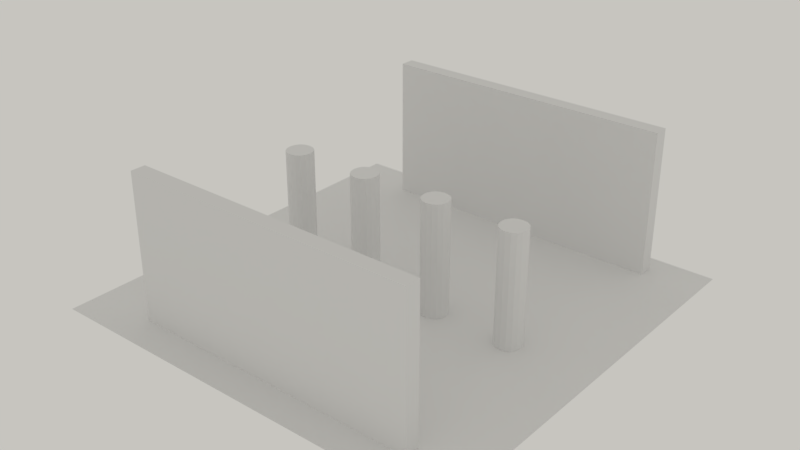 # Source: maZE001.blend  (saved by Blender 2.79.0; exported with 4.5.12 LTS)
import bpy
from mathutils import Matrix  # noqa: F401  (used for matrix-valued properties, if any)

bpy.ops.wm.read_factory_settings(use_empty=True)
scene = bpy.context.scene
scene.name = 'Scene'

# ---- collections
col_collection_1 = bpy.data.collections.new('Collection 1'); scene.collection.children.link(col_collection_1)
col_collection_3 = bpy.data.collections.new('Collection 3'); scene.collection.children.link(col_collection_3)
col_collection_3.hide_render = True
col_collection_3.hide_viewport = True

# ---- materials (node trees are filled in below, after node groups)
mat_material_002 = bpy.data.materials.new('Material.002')
mat_material_002.alpha_threshold = 0.0
mat_material_002.use_transparent_shadow = False
mat_material_002.roughness = 0.5
mat_material_001 = bpy.data.materials.new('Material.001')
mat_material_001.alpha_threshold = 0.0
mat_material_001.use_transparent_shadow = False
mat_material_001.roughness = 0.5
mat_material_001.specular_intensity = 0.0
mat_material = bpy.data.materials.new('Material')
mat_material.alpha_threshold = 0.0
mat_material.use_transparent_shadow = False
mat_material.roughness = 0.5
mat_material.specular_intensity = 0.0
mat_material.line_color = (0.0, 0.0, 0.0, 1.0)

# ---- material node trees

# ---- world
world_world = bpy.data.worlds.new('World'); scene.world = world_world
world_world.color = (0.5705, 0.5585, 0.5234)
world_world.use_sun_shadow = False
world_world.sun_shadow_jitter_overblur = 0.0
world_world.cycles.sampling_method = 'MANUAL'

# ---- lights
light_point = bpy.data.lights.new('Point', 'POINT')
light_point.transmission_factor = 0.0
light_point.energy = 100.0
light_point.shadow_buffer_clip_start = 0.5
light_point.shadow_soft_size = 0.1
light_point.shadow_maximum_resolution = 0.006
light_point.use_absolute_resolution = True
light_lamp = bpy.data.lights.new('Lamp', 'SUN')
light_lamp.transmission_factor = 0.0
light_lamp.cutoff_distance = 41.5
light_lamp.angle = 0.1993
light_lamp.energy = 1.0
light_lamp.shadow_buffer_clip_start = 1.001
light_lamp.shadow_soft_size = 0.1
light_lamp.shadow_cascade_max_distance = 1000.0

# ---- meshes
me_cube_001 = bpy.data.meshes.new('Cube.001')
me_cube_001.from_pydata([(-1.0, -1.0, -1.0), (-1.0, -1.0, 1.0), (-1.0, 1.0, -1.0), (-1.0, 1.0, 1.0), (1.0, -1.0, -1.0), (1.0, -1.0, 1.0), (1.0, 1.0, -1.0), (1.0, 1.0, 1.0)], [], [(0, 1, 3, 2), (2, 3, 7, 6), (6, 7, 5, 4), (4, 5, 1, 0), (2, 6, 4, 0), (7, 3, 1, 5)])
_k = {(0, 2): 1.0, (1, 3): 1.0, (2, 6): 1.0, (3, 7): 1.0, (4, 6): 1.0, (5, 7): 1.0, (0, 4): 1.0, (1, 5): 1.0}
me_cube_001.attributes.new('crease_edge', 'FLOAT', 'EDGE').data.foreach_set('value', [_k.get((min(e.vertices), max(e.vertices)), 0.0) for e in me_cube_001.edges])
_uv = me_cube_001.uv_layers.new(name='UVMap')
_uv.uv.foreach_set('vector', [0.0, 0.0, 1.0, 0.0, 1.0, 1.0, 0.0, 1.0, 0.0, 0.0, 1.0, 0.0, 1.0, 1.0, 0.0, 1.0, 0.0, 0.0, 1.0, 0.0, 1.0, 1.0, 0.0, 1.0, 0.0, 0.0, 1.0, 0.0, 1.0, 1.0, 0.0, 1.0, 0.8898, 0.4814, 0.9336, 0.4814, 0.9336, 0.5253, 0.8898, 0.5253, 0.8898, 0.4814, 0.9336, 0.4814, 0.9336, 0.5253, 0.8898, 0.5253])
me_cube_001.materials.append(mat_material_002)
me_cube_001.use_remesh_preserve_volume = False
me_cube_001.use_remesh_preserve_attributes = False
me_cube_001.use_mirror_vertex_groups = False
me_cube_001.update()
me_plane = bpy.data.meshes.new('Plane')
me_plane.from_pydata([(-1.0, -1.0, 0.0), (1.0, -1.0, 0.0), (-1.0, 1.0, 0.0), (1.0, 1.0, 0.0)], [], [(0, 1, 3, 2)])
_uv = me_plane.uv_layers.new(name='UVMap')
_uv.uv.foreach_set('vector', [-11.81, -12.17, 12.78, -12.17, 12.78, 13.17, -11.81, 13.17])
me_plane.materials.append(mat_material_001)
me_plane.use_remesh_preserve_volume = False
me_plane.use_remesh_preserve_attributes = False
me_plane.use_mirror_vertex_groups = False
me_plane.update()
me_cube = bpy.data.meshes.new('Cube')
me_cube.from_pydata([(1.0, 24.95, -1.0), (1.0, 22.95, -1.0), (-1.0, 22.95, -1.0), (-1.0, 24.95, -1.0), (1.0, 24.95, 1.0), (1.0, 22.95, 1.0), (-1.0, 22.95, 1.0), (-1.0, 24.95, 1.0)], [], [(0, 1, 2, 3), (4, 7, 6, 5), (0, 4, 5, 1), (1, 5, 6, 2), (2, 6, 7, 3), (4, 0, 3, 7)])
_uv = me_cube.uv_layers.new(name='UVMap')
_uv.uv.foreach_set('vector', [0.3417, 0.3417, 0.6583, 0.3417, 0.6583, 0.6583, 0.3417, 0.6583, 0.3301, 0.3301, 0.6699, 0.3301, 0.6699, 0.6699, 0.3301, 0.6699, 0.3747, 0.3747, 0.6253, 0.3747, 0.6253, 0.6253, 0.3747, 0.6253, 0.0, 0.0, 1.0, 0.0, 1.0, 1.0, 0.0, 1.0, 0.3441, 0.3441, 0.6559, 0.3441, 0.6559, 0.6559, 0.3441, 0.6559, 0.0, 0.0, 1.0, 0.0, 1.0, 1.0, 0.0, 1.0])
me_cube.materials.append(mat_material)
me_cube.use_remesh_preserve_volume = False
me_cube.use_remesh_preserve_attributes = False
me_cube.use_mirror_vertex_groups = False
me_cube.update()

# ---- objects
ob_cube_001 = bpy.data.objects.new('Cube.001', me_cube_001)
ob_plane = bpy.data.objects.new('Plane', me_plane)
ob_cube = bpy.data.objects.new('Cube', me_cube)
ob_point = bpy.data.objects.new('Point', light_point)
ob_lamp = bpy.data.objects.new('Lamp', light_lamp)

# ---- transforms, parenting, visibility, modifiers, constraints
ob_cube_001.location = (-4.785, 0.7024, 0.5574)
ob_cube_001.scale = (0.5769, 0.5769, 0.5769)
ob_cube_001.lineart.crease_threshold = 0.0
_m = ob_cube_001.modifiers.new('Subsurf', 'SUBSURF')
_m.uv_smooth = 'PRESERVE_CORNERS'
_m.quality = 2
_m.levels = 2
_m.show_only_control_edges = False
_m = ob_cube_001.modifiers.new('Array', 'ARRAY')
_m.count = 4
_m.constant_offset_displace = (0.0, 0.0, 0.0)
_m.relative_offset_displace = (0.0, 0.0, 1.0)
_m = ob_cube_001.modifiers.new('Array.001', 'ARRAY')
_m.count = 4
_m.constant_offset_displace = (0.0, 0.0, 0.0)
_m.relative_offset_displace = (3.1, 0.0, 0.0)
ob_plane.location = (0.0, 0.8897, 0.0)
ob_plane.scale = (8.519, 8.519, 8.519)
ob_plane.lineart.crease_threshold = 0.0
ob_cube.location = (-4.751, 1.121, 0.8919)
ob_cube.scale = (1.0, 0.2986, 1.0)
ob_cube.lock_rotations_4d = False
ob_cube.empty_display_type = 'ARROWS'
ob_cube.lineart.crease_threshold = 0.0
_m = ob_cube.modifiers.new('Array', 'ARRAY')
_m.count = 6
_m.constant_offset_displace = (0.0, 0.0, 0.0)
_m = ob_cube.modifiers.new('Array.001', 'ARRAY')
_m.count = 3
_m.constant_offset_displace = (0.0, 0.0, 0.0)
_m.relative_offset_displace = (0.0, 0.0, 1.0)
_m = ob_cube.modifiers.new('Mirror', 'MIRROR')
_m.use_axis = (False, True, False)
ob_point.location = (0.0, 6.138, 7.679)
ob_point.lineart.crease_threshold = 0.0
ob_lamp.location = (17.79, -10.84, 23.49)
ob_lamp.rotation_euler = (0.7441, -0.5594, 1.443)
ob_lamp.lock_rotations_4d = False
ob_lamp.empty_display_type = 'ARROWS'
ob_lamp.color = (0.0, 0.0, 0.0, 0.0)
ob_lamp.lineart.crease_threshold = 0.0

# ---- collection membership
col_collection_1.objects.link(ob_cube_001)
col_collection_1.objects.link(ob_plane)
col_collection_1.objects.link(ob_cube)
col_collection_3.objects.link(ob_point)
col_collection_3.objects.link(ob_lamp)

# ---- scene / render settings (as saved in the file)
scene.frame_start = 1; scene.frame_end = 250; scene.frame_set(1)
scene.render.engine = 'BLENDER_EEVEE_NEXT'
scene.render.resolution_percentage = 50
scene.render.dither_intensity = 0.0
scene.cycles.use_denoising = False
scene.cycles.samples = 128
scene.cycles.sampling_pattern = 'TABULATED_SOBOL'
scene.cycles.use_adaptive_sampling = False
scene.cycles.use_light_tree = False
scene.cycles.blur_glossy = 0.0
scene.cycles.sample_clamp_indirect = 0.0
scene.view_settings.view_transform = 'Standard'
bpy.context.view_layer.update()

# ---- added for rendering (the .blend has no active camera): camera
cam_auto = bpy.data.cameras.new('AutoCamera')
cam_auto.lens = 50.0
cam_auto.sensor_width = 36.0
cam_auto.clip_end = 1000.0
ob_auto_camera = bpy.data.objects.new('AutoCamera', cam_auto)
scene.collection.objects.link(ob_auto_camera)
ob_auto_camera.location = (22.9734, -26.6783, 21.2706)
ob_auto_camera.rotation_euler = (1.09748, -7.21219e-08, 0.694738)
scene.camera = ob_auto_camera
bpy.context.view_layer.update()
